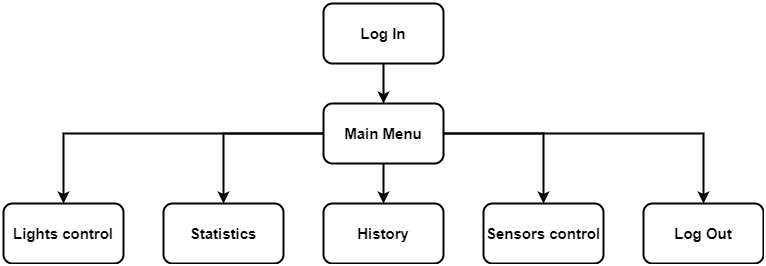

The diagram above was exported from draw.io. Its source (the exported page's mxGraphModel, read from the mxfile embedded in the PNG):
<mxGraphModel dx="1422" dy="822" grid="1" gridSize="10" guides="1" tooltips="1" connect="1" arrows="1" fold="1" page="1" pageScale="1" pageWidth="850" pageHeight="1100" math="0" shadow="0">
  <root>
    <mxCell id="0" />
    <mxCell id="1" parent="0" />
    <mxCell id="DJcOEByyCm1T9-5XeX5A-7" value="" style="edgeStyle=orthogonalEdgeStyle;rounded=0;orthogonalLoop=1;jettySize=auto;html=1;strokeWidth=2;" edge="1" parent="1" source="DJcOEByyCm1T9-5XeX5A-2" target="DJcOEByyCm1T9-5XeX5A-3">
      <mxGeometry relative="1" as="geometry" />
    </mxCell>
    <mxCell id="DJcOEByyCm1T9-5XeX5A-2" value="Log In" style="rounded=1;whiteSpace=wrap;html=1;fontStyle=1;fontSize=15;strokeWidth=2;" vertex="1" parent="1">
      <mxGeometry x="400" y="170" width="120" height="60" as="geometry" />
    </mxCell>
    <mxCell id="DJcOEByyCm1T9-5XeX5A-8" value="" style="edgeStyle=orthogonalEdgeStyle;rounded=0;orthogonalLoop=1;jettySize=auto;html=1;strokeWidth=2;" edge="1" parent="1" source="DJcOEByyCm1T9-5XeX5A-3" target="DJcOEByyCm1T9-5XeX5A-5">
      <mxGeometry relative="1" as="geometry">
        <Array as="points">
          <mxPoint x="300" y="300" />
        </Array>
      </mxGeometry>
    </mxCell>
    <mxCell id="DJcOEByyCm1T9-5XeX5A-10" value="" style="edgeStyle=orthogonalEdgeStyle;rounded=0;orthogonalLoop=1;jettySize=auto;html=1;strokeWidth=2;" edge="1" parent="1" source="DJcOEByyCm1T9-5XeX5A-3" target="DJcOEByyCm1T9-5XeX5A-9">
      <mxGeometry relative="1" as="geometry" />
    </mxCell>
    <mxCell id="DJcOEByyCm1T9-5XeX5A-12" value="" style="edgeStyle=orthogonalEdgeStyle;rounded=0;orthogonalLoop=1;jettySize=auto;html=1;strokeWidth=2;" edge="1" parent="1" source="DJcOEByyCm1T9-5XeX5A-3" target="DJcOEByyCm1T9-5XeX5A-11">
      <mxGeometry relative="1" as="geometry">
        <Array as="points">
          <mxPoint x="460" y="300" />
        </Array>
      </mxGeometry>
    </mxCell>
    <mxCell id="DJcOEByyCm1T9-5XeX5A-14" value="" style="edgeStyle=orthogonalEdgeStyle;rounded=0;orthogonalLoop=1;jettySize=auto;html=1;strokeWidth=2;" edge="1" parent="1" source="DJcOEByyCm1T9-5XeX5A-3" target="DJcOEByyCm1T9-5XeX5A-13">
      <mxGeometry relative="1" as="geometry" />
    </mxCell>
    <mxCell id="DJcOEByyCm1T9-5XeX5A-16" value="" style="edgeStyle=orthogonalEdgeStyle;rounded=0;orthogonalLoop=1;jettySize=auto;html=1;strokeWidth=2;fontSize=15;" edge="1" parent="1" source="DJcOEByyCm1T9-5XeX5A-3" target="DJcOEByyCm1T9-5XeX5A-15">
      <mxGeometry relative="1" as="geometry" />
    </mxCell>
    <mxCell id="DJcOEByyCm1T9-5XeX5A-3" value="Main Menu" style="rounded=1;whiteSpace=wrap;html=1;fontStyle=1;fontSize=15;strokeWidth=2;" vertex="1" parent="1">
      <mxGeometry x="400" y="270" width="120" height="60" as="geometry" />
    </mxCell>
    <mxCell id="DJcOEByyCm1T9-5XeX5A-15" value="Log Out" style="rounded=1;whiteSpace=wrap;html=1;fontStyle=1;fontSize=15;strokeWidth=2;" vertex="1" parent="1">
      <mxGeometry x="720" y="370" width="120" height="60" as="geometry" />
    </mxCell>
    <mxCell id="DJcOEByyCm1T9-5XeX5A-13" value="Sensors control" style="rounded=1;whiteSpace=wrap;html=1;fontStyle=1;fontSize=15;strokeWidth=2;" vertex="1" parent="1">
      <mxGeometry x="560" y="370" width="120" height="60" as="geometry" />
    </mxCell>
    <mxCell id="DJcOEByyCm1T9-5XeX5A-11" value="History" style="rounded=1;whiteSpace=wrap;html=1;fontStyle=1;fontSize=15;strokeWidth=2;" vertex="1" parent="1">
      <mxGeometry x="400" y="370" width="120" height="60" as="geometry" />
    </mxCell>
    <mxCell id="DJcOEByyCm1T9-5XeX5A-9" value="Lights control" style="rounded=1;whiteSpace=wrap;html=1;fontStyle=1;fontSize=15;strokeWidth=2;" vertex="1" parent="1">
      <mxGeometry x="80" y="370" width="120" height="60" as="geometry" />
    </mxCell>
    <mxCell id="DJcOEByyCm1T9-5XeX5A-5" value="Statistics" style="rounded=1;whiteSpace=wrap;html=1;fontStyle=1;fontSize=15;strokeWidth=2;" vertex="1" parent="1">
      <mxGeometry x="240" y="370" width="120" height="60" as="geometry" />
    </mxCell>
  </root>
</mxGraphModel>